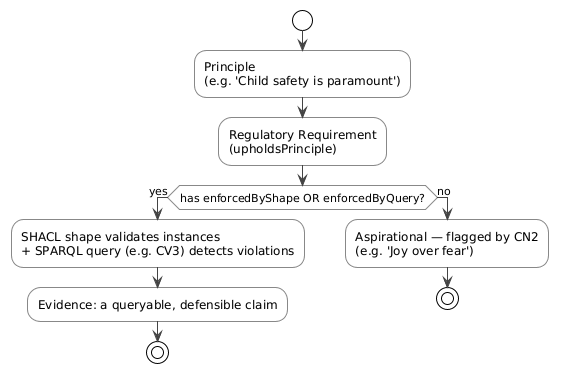

The diagram above was rendered by PlantUML. Its source (embedded in the PNG):
@startuml
!theme plain
skinparam backgroundColor #FFFFFF
skinparam activityBackgroundColor #FAFAFA
skinparam activityBorderColor #888888
skinparam arrowColor #444444

start
:Principle
(e.g. 'Child safety is paramount');
:Regulatory Requirement
(upholdsPrinciple);
if (has enforcedByShape OR enforcedByQuery?) then (yes)
  :SHACL shape validates instances
  + SPARQL query (e.g. CV3) detects violations;
  :Evidence: a queryable, defensible claim;
  stop
else (no)
  :Aspirational — flagged by CN2
  (e.g. 'Joy over fear');
  stop
endif
@enduml